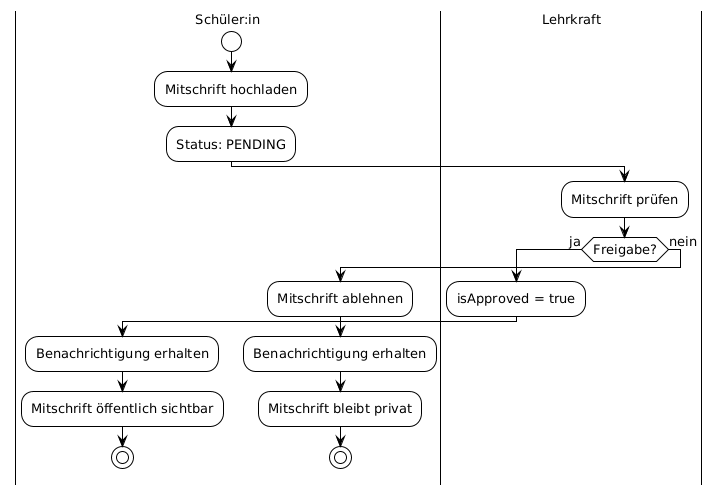

The diagram above was rendered by PlantUML. Its source (embedded in the PNG):
@startuml
!theme plain
skinparam monochrome true
skinparam shadowing false
skinparam defaultFontSize 13

|Schüler:in|
start
:Mitschrift hochladen;
:Status: PENDING;

|Lehrkraft|
:Mitschrift prüfen;

if (Freigabe?) then (ja)
    :isApproved = true;
    
    |Schüler:in|
    :Benachrichtigung erhalten;
    :Mitschrift öffentlich sichtbar;
    stop

else (nein)
    :Mitschrift ablehnen;
    
    |Schüler:in|
    :Benachrichtigung erhalten;
    :Mitschrift bleibt privat;
    stop
endif
@enduml